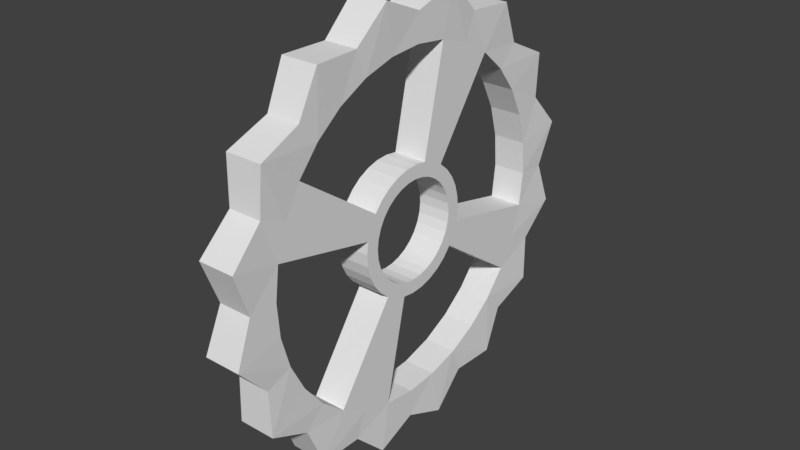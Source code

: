 # Source: Big_Gear.blend  (saved by Blender 2.79.0; exported with 4.5.12 LTS)
import bpy
from mathutils import Matrix  # noqa: F401  (used for matrix-valued properties, if any)

bpy.ops.wm.read_factory_settings(use_empty=True)
scene = bpy.context.scene
scene.name = 'Scene'

# ---- collections
col_collection_1 = bpy.data.collections.new('Collection 1'); scene.collection.children.link(col_collection_1)

# ---- world
world_world = bpy.data.worlds.new('World'); scene.world = world_world
world_world.color = (0.05088, 0.05088, 0.05088)
world_world.use_sun_shadow = False
world_world.sun_shadow_jitter_overblur = 0.0
world_world.cycles.sampling_method = 'MANUAL'

# ---- meshes
me_cylinder = bpy.data.meshes.new('Cylinder')
me_cylinder.from_pydata([(0.01678, 0.2466, -0.05597), (-0.02588, 0.2466, -0.05597), (0.01478, 0.2288, -0.006006), (-0.02388, 0.2288, -0.006006), (0.01678, 0.2489, 0.0431), (-0.02588, 0.2489, 0.0431), (0.01478, 0.2133, 0.08244), (-0.02388, 0.2133, 0.08244), (0.01678, 0.213, 0.1355), (-0.02588, 0.213, 0.1355), (0.01478, 0.1651, 0.1582), (-0.02388, 0.1651, 0.1582), (0.01678, 0.1446, 0.2071), (-0.02588, 0.1446, 0.2071), (0.01478, 0.0916, 0.2098), (-0.02388, 0.0916, 0.2098), (0.01678, 0.05391, 0.2471), (-0.02588, 0.05391, 0.2471), (0.01478, 0.003951, 0.2293), (-0.02388, 0.003951, 0.2293), (0.01678, -0.04515, 0.2494), (-0.02588, -0.04515, 0.2494), (0.01478, -0.08449, 0.2138), (-0.02388, -0.08449, 0.2138), (0.01678, -0.1375, 0.2135), (-0.02588, -0.1375, 0.2135), (0.01478, -0.1603, 0.1656), (-0.02388, -0.1603, 0.1656), (0.01678, -0.2092, 0.1451), (-0.02588, -0.2092, 0.1451), (0.01478, -0.2118, 0.09208), (-0.02388, -0.2118, 0.09208), (0.01678, -0.2492, 0.0544), (-0.02588, -0.2492, 0.0544), (0.01478, -0.2313, 0.004435), (-0.02388, -0.2313, 0.004435), (0.01678, -0.2514, -0.04467), (-0.02588, -0.2514, -0.04467), (0.01478, -0.2158, -0.08401), (-0.02388, -0.2158, -0.08401), (0.01678, -0.2156, -0.1371), (-0.02588, -0.2156, -0.1371), (0.01478, -0.1676, -0.1598), (-0.02388, -0.1676, -0.1598), (0.01678, -0.1471, -0.2087), (-0.02588, -0.1471, -0.2087), (0.01478, -0.09414, -0.2114), (-0.02388, -0.09414, -0.2114), (0.01678, -0.05645, -0.2487), (-0.02588, -0.05645, -0.2487), (0.01478, -0.006489, -0.2309), (-0.02388, -0.006489, -0.2309), (0.01678, 0.04261, -0.2509), (-0.02588, 0.04261, -0.2509), (0.01478, 0.08196, -0.2153), (-0.02388, 0.08196, -0.2153), (0.01678, 0.135, -0.2151), (-0.02588, 0.135, -0.2151), (0.01478, 0.1577, -0.1672), (-0.02388, 0.1577, -0.1672), (0.01678, 0.2066, -0.1466), (-0.02588, 0.2066, -0.1466), (0.01478, 0.2093, -0.09365), (-0.02388, 0.2093, -0.09365), (0.01478, -0.1679, -0.1067), (0.01478, -0.03539, 0.1937), (0.01478, 0.1794, -0.08047), (0.01478, -0.1854, -0.0722), (0.01478, -0.1987, 0.003694), (0.01478, 0.1932, 0.03334), (0.01478, 0.1654, 0.1052), (0.01478, 0.1915, -0.04369), (0.01478, 0.1352, -0.1436), (0.01478, 0.1604, -0.1142), (0.01478, -0.1377, 0.142), (0.01478, 0.03285, -0.1953), (0.01478, 0.04164, 0.192), (0.01478, -0.08096, -0.1815), (0.01478, -0.04418, -0.1935), (0.01478, -0.1629, 0.1126), (0.01478, 0.07014, -0.1849), (0.01478, 0.1047, -0.1674), (0.01478, -0.194, 0.04212), (0.01478, 0.07842, 0.1799), (0.01478, -0.182, 0.0789), (0.01478, 0.1962, -0.005265), (0.01478, -0.1072, 0.1659), (0.01478, 0.1415, 0.1356), (0.01478, -0.07268, 0.1833), (0.01478, -0.1147, -0.1624), (0.01478, 0.1121, 0.1609), (0.01478, -0.144, -0.1372), (0.01478, -0.1958, -0.03491), (0.01478, -0.005748, -0.1982), (0.01478, 0.00321, 0.1966), (0.01478, 0.1828, 0.07063), (-0.02388, 0.1794, -0.08047), (-0.02388, -0.1377, 0.142), (-0.02388, 0.1932, 0.03334), (-0.02388, 0.1604, -0.1142), (-0.02388, 0.1915, -0.04369), (-0.02388, 0.1962, -0.005265), (-0.02388, 0.00321, 0.1966), (-0.02388, -0.144, -0.1372), (-0.02388, -0.1147, -0.1624), (-0.02388, 0.07014, -0.1849), (-0.02388, -0.1072, 0.1659), (-0.02388, 0.1047, -0.1674), (-0.02388, 0.1352, -0.1436), (-0.02388, 0.04164, 0.192), (-0.02388, -0.1629, 0.1126), (-0.02388, -0.182, 0.0789), (-0.02388, 0.1415, 0.1356), (-0.02388, 0.1828, 0.07063), (-0.02388, 0.1654, 0.1052), (-0.02388, -0.194, 0.04212), (-0.02388, -0.08096, -0.1815), (-0.02388, -0.04418, -0.1935), (-0.02388, -0.03539, 0.1937), (-0.02388, -0.07268, 0.1833), (-0.02388, -0.1854, -0.0722), (-0.02388, -0.1679, -0.1067), (-0.02388, -0.005748, -0.1982), (-0.02388, 0.03285, -0.1953), (-0.02388, -0.1987, 0.003694), (-0.02388, -0.1958, -0.03491), (-0.02388, 0.1121, 0.1609), (-0.02388, 0.07842, 0.1799), (0.01478, -0.04969, -0.03158), (0.01478, 0.04715, 0.03), (0.01478, 0.05474, -0.01325), (0.01478, 0.04571, -0.03374), (0.01478, -0.04091, 0.0407), (0.01478, 0.008646, -0.05731), (0.01478, 0.0112, 0.05523), (0.01478, -0.02443, -0.05329), (0.01478, 0.01948, -0.05428), (0.01478, -0.05728, 0.01168), (0.01478, -0.05377, 0.02237), (0.01478, 0.0561, -0.002087), (0.01478, -0.03206, 0.04764), (0.01478, 0.04022, 0.03886), (0.01478, -0.02202, 0.05271), (0.01478, -0.04275, -0.04043), (0.01478, -0.05779, -0.0107), (0.01478, 3.263e-05, 0.05658), (0.01478, 0.05223, 0.01997), (0.01478, -0.01118, 0.05573), (0.01478, 0.05123, -0.02394), (0.01478, -0.05477, -0.02154), (0.01478, -0.05864, 0.0005162), (0.01478, 0.05525, 0.00913), (0.01478, 0.03838, -0.04227), (0.01478, -0.01374, -0.0568), (0.01478, -0.04825, 0.03217), (0.01478, 0.02952, -0.04921), (0.01478, 0.02189, 0.05172), (0.01478, -0.03422, -0.04776), (0.01478, 0.03169, 0.04619), (0.01478, -0.00257, -0.05815), (-0.02388, 0.04571, -0.03374), (-0.02388, 0.05474, -0.01325), (-0.02388, -0.03422, -0.04776), (-0.02388, 0.02952, -0.04921), (-0.02388, -0.04825, 0.03217), (-0.02388, 0.05223, 0.01997), (-0.02388, -0.05728, 0.01168), (-0.02388, -0.02443, -0.05329), (-0.02388, -0.01118, 0.05573), (-0.02388, -0.05477, -0.02154), (-0.02388, -0.00257, -0.05815), (-0.02388, -0.05864, 0.0005162), (-0.02388, 0.03169, 0.04619), (-0.02388, 0.05123, -0.02394), (-0.02388, -0.04091, 0.0407), (-0.02388, 0.05525, 0.00913), (-0.02388, 0.0561, -0.002087), (-0.02388, 3.263e-05, 0.05658), (-0.02388, -0.04275, -0.04043), (-0.02388, 0.01948, -0.05428), (-0.02388, -0.03206, 0.04764), (-0.02388, 0.03838, -0.04227), (-0.02388, 0.0112, 0.05523), (-0.02388, -0.05377, 0.02237), (-0.02388, 0.04022, 0.03886), (-0.02388, 0.04715, 0.03), (-0.02388, -0.01374, -0.0568), (-0.02388, -0.02202, 0.05271), (-0.02388, -0.04969, -0.03158), (-0.02388, 0.008646, -0.05731), (-0.02388, -0.05779, -0.0107), (-0.02388, 0.02189, 0.05172), (-0.02388, 0.06582, -0.03038), (-0.02388, -0.05193, 0.05223), (-0.02388, 0.07095, 0.01188), (-0.02388, 0.07204, -0.002449), (-0.02388, 0.0003943, 0.07252), (-0.02388, -0.05428, -0.05145), (-0.02388, 0.02525, -0.06915), (-0.02388, -0.04061, 0.06109), (-0.02388, 0.04939, -0.0538), (-0.02388, 0.01466, 0.07079), (-0.02388, -0.06836, 0.0288), (-0.02388, 0.05174, 0.04987), (-0.02388, 0.06061, 0.03856), (-0.02388, -0.0172, -0.07236), (-0.02388, -0.02779, 0.06758), (-0.02388, -0.06315, -0.04013), (-0.02388, 0.0114, -0.07301), (-0.02388, -0.07349, -0.01346), (-0.02388, 0.02832, 0.0663), (-0.02388, 0.05876, -0.0429), (-0.02388, 0.0703, -0.01672), (-0.02388, -0.04338, -0.06081), (-0.02388, 0.03808, -0.06266), (-0.02388, -0.0613, 0.04132), (-0.02388, 0.06709, 0.02573), (-0.02388, -0.07284, 0.01515), (-0.02388, -0.03086, -0.06788), (-0.02388, -0.01394, 0.07144), (-0.02388, -0.06963, -0.0273), (-0.02388, -0.002932, -0.07409), (-0.02388, -0.07458, 0.0008778), (-0.02388, 0.04084, 0.05924), (0.01478, -0.01394, 0.07144), (0.01478, 0.06582, -0.03038), (0.01478, -0.06963, -0.0273), (0.01478, -0.07458, 0.0008778), (0.01478, 0.07095, 0.01188), (0.01478, 0.04939, -0.0538), (0.01478, -0.0172, -0.07236), (0.01478, -0.0613, 0.04132), (0.01478, 0.03808, -0.06266), (0.01478, 0.02832, 0.0663), (0.01478, -0.04338, -0.06081), (0.01478, 0.04084, 0.05924), (0.01478, -0.002932, -0.07409), (0.01478, -0.06315, -0.04013), (0.01478, 0.06061, 0.03856), (0.01478, 0.0703, -0.01672), (0.01478, 0.05876, -0.0429), (0.01478, -0.05193, 0.05223), (0.01478, 0.0114, -0.07301), (0.01478, 0.01466, 0.07079), (0.01478, -0.03086, -0.06788), (0.01478, 0.02525, -0.06915), (0.01478, -0.07284, 0.01515), (0.01478, -0.06836, 0.0288), (0.01478, 0.07204, -0.002449), (0.01478, -0.04061, 0.06109), (0.01478, 0.05174, 0.04987), (0.01478, -0.02779, 0.06758), (0.01478, -0.05428, -0.05145), (0.01478, -0.07349, -0.01346), (0.01478, 0.0003943, 0.07252), (0.01478, 0.06709, 0.02573)], [], [(1, 0, 62, 63), (5, 4, 2, 3), (90, 12, 14, 83), (9, 8, 6, 7), (66, 62, 0, 71), (13, 12, 10, 11), (17, 16, 14, 15), (69, 4, 6, 95), (21, 20, 18, 19), (25, 24, 22, 23), (29, 28, 26, 27), (33, 32, 30, 31), (37, 36, 34, 35), (41, 40, 38, 39), (63, 62, 60, 61), (67, 38, 40, 64), (61, 60, 58, 59), (59, 58, 56, 57), (57, 56, 54, 55), (55, 54, 52, 53), (53, 52, 50, 51), (51, 50, 48, 49), (47, 46, 44, 45), (156, 191, 172, 158), (134, 182, 191, 156), (49, 48, 46, 47), (145, 177, 182, 134), (147, 168, 177, 145), (45, 44, 42, 43), (142, 187, 168, 147), (74, 26, 28, 79), (72, 58, 60, 73), (35, 34, 32, 33), (23, 22, 20, 21), (11, 10, 8, 9), (140, 180, 187, 142), (83, 14, 16, 76), (132, 174, 180, 140), (154, 164, 174, 132), (138, 183, 164, 154), (137, 166, 183, 138), (150, 171, 166, 137), (39, 38, 36, 37), (27, 26, 24, 25), (15, 14, 12, 13), (3, 2, 0, 1), (144, 190, 171, 150), (71, 0, 2, 85), (149, 169, 190, 144), (128, 188, 169, 149), (143, 178, 188, 128), (157, 162, 178, 143), (135, 167, 162, 157), (43, 42, 40, 41), (31, 30, 28, 29), (19, 18, 16, 17), (7, 6, 4, 5), (153, 186, 167, 135), (159, 170, 186, 153), (133, 189, 170, 159), (136, 179, 189, 133), (155, 163, 179, 136), (152, 181, 163, 155), (131, 160, 181, 152), (34, 36, 92, 68), (229, 200, 211, 240), (18, 94, 76, 16), (233, 83, 76, 243), (232, 214, 200, 229), (245, 198, 214, 232), (4, 69, 85, 2), (34, 68, 82, 32), (50, 93, 78, 48), (62, 66, 73, 60), (56, 81, 80, 54), (242, 208, 198, 245), (46, 48, 78, 77), (18, 20, 65, 94), (52, 54, 80, 75), (42, 44, 89, 91), (56, 58, 72, 81), (24, 26, 74, 86), (36, 38, 67, 92), (10, 12, 90, 87), (28, 30, 84, 79), (40, 42, 91, 64), (8, 10, 87, 70), (236, 221, 208, 242), (22, 24, 86, 88), (30, 32, 82, 84), (44, 46, 77, 89), (225, 66, 71, 239), (50, 52, 75, 93), (235, 90, 83, 233), (20, 22, 88, 65), (6, 8, 70, 95), (37, 35, 124, 125), (47, 45, 104, 116), (5, 3, 101, 98), (53, 51, 122, 123), (41, 39, 120, 121), (23, 21, 118, 119), (9, 7, 113, 114), (25, 23, 119, 106), (3, 1, 100, 101), (49, 47, 116, 117), (35, 33, 115, 124), (11, 9, 114, 112), (59, 57, 107, 108), (33, 31, 111, 115), (31, 29, 110, 111), (17, 15, 127, 109), (39, 37, 125, 120), (61, 59, 108, 99), (13, 11, 112, 126), (55, 53, 123, 105), (21, 19, 102, 118), (57, 55, 105, 107), (43, 41, 121, 103), (1, 63, 96, 100), (19, 17, 109, 102), (27, 25, 106, 97), (45, 43, 103, 104), (63, 61, 99, 96), (7, 5, 98, 113), (29, 27, 97, 110), (51, 49, 117, 122), (15, 13, 126, 127), (148, 173, 160, 131), (130, 161, 173, 148), (139, 176, 161, 130), (151, 175, 176, 139), (146, 165, 175, 151), (129, 185, 165, 146), (141, 184, 185, 129), (158, 172, 184, 141), (227, 253, 144, 150), (254, 145, 134, 243), (228, 151, 139, 248), (227, 150, 137, 246), (236, 159, 153, 230), (225, 148, 131, 240), (232, 155, 136, 245), (244, 230, 153, 135), (254, 224, 147, 145), (242, 245, 136, 133), (252, 234, 157, 143), (232, 229, 152, 155), (249, 241, 132, 140), (253, 226, 149, 144), (250, 235, 158, 141), (231, 247, 138, 154), (237, 252, 143, 128), (238, 250, 141, 129), (251, 249, 140, 142), (247, 246, 137, 138), (234, 244, 135, 157), (236, 242, 133, 159), (224, 251, 142, 147), (255, 238, 129, 146), (209, 222, 171, 190), (218, 213, 162, 167), (194, 195, 176, 175), (208, 221, 170, 189), (207, 220, 169, 188), (206, 219, 168, 187), (204, 216, 165, 185), (199, 206, 187, 180), (195, 212, 161, 176), (205, 218, 167, 186), (222, 217, 166, 171), (203, 204, 185, 184), (200, 214, 163, 181), (217, 202, 183, 166), (202, 215, 164, 183), (201, 210, 191, 182), (220, 209, 190, 169), (211, 200, 181, 160), (223, 203, 184, 172), (198, 208, 189, 179), (219, 196, 177, 168), (214, 198, 179, 163), (197, 207, 188, 178), (212, 192, 173, 161), (196, 201, 182, 177), (193, 199, 180, 174), (213, 197, 178, 162), (192, 211, 160, 173), (216, 194, 175, 165), (215, 193, 174, 164), (221, 205, 186, 170), (210, 223, 172, 191), (127, 126, 223, 210), (230, 205, 221, 236), (234, 213, 104, 89), (252, 197, 213, 234), (96, 99, 211, 192), (237, 207, 197, 252), (226, 220, 207, 237), (253, 209, 220, 226), (100, 96, 192, 212), (227, 222, 209, 253), (246, 217, 222, 227), (82, 115, 217, 246), (68, 124, 115, 82), (92, 125, 124, 68), (67, 120, 125, 92), (64, 121, 120, 67), (109, 127, 210, 201), (111, 110, 215, 202), (115, 111, 202, 217), (91, 103, 121, 64), (89, 104, 103, 91), (231, 215, 110, 79), (117, 116, 218, 205), (241, 193, 215, 231), (249, 199, 193, 241), (251, 206, 199, 249), (224, 219, 206, 251), (254, 196, 219, 224), (243, 201, 196, 254), (76, 109, 201, 243), (116, 104, 213, 218), (94, 102, 109, 76), (65, 118, 102, 94), (88, 119, 118, 65), (86, 106, 119, 88), (89, 77, 244, 234), (84, 82, 246, 247), (74, 97, 106, 86), (79, 110, 97, 74), (235, 223, 126, 90), (79, 84, 247, 231), (250, 203, 223, 235), (238, 204, 203, 250), (255, 216, 204, 238), (228, 194, 216, 255), (248, 195, 194, 228), (239, 212, 195, 248), (71, 100, 212, 239), (77, 78, 230, 244), (85, 101, 100, 71), (66, 225, 240, 73), (69, 98, 101, 85), (95, 113, 98, 69), (70, 114, 113, 95), (87, 112, 114, 70), (90, 126, 112, 87), (158, 235, 233, 156), (148, 225, 239, 130), (151, 228, 255, 146), (149, 226, 237, 128), (132, 241, 231, 154), (152, 229, 240, 131), (156, 233, 243, 134), (130, 239, 248, 139), (240, 211, 99, 73), (73, 99, 108, 72), (72, 108, 107, 81), (81, 107, 105, 80), (80, 105, 123, 75), (75, 123, 122, 93), (93, 122, 117, 78), (78, 117, 205, 230)])
_uv = me_cylinder.uv_layers.new(name='UVMap')
_uv.uv.foreach_set('vector', [0.7827, 0.3302, 0.7481, 0.3221, 0.7423, 0.2772, 0.7824, 0.2769, 0.7477, 0.4242, 0.7188, 0.4061, 0.7273, 0.3636, 0.764, 0.3756, 0.6803, 0.6398, 0.6983, 0.6882, 0.6442, 0.6809, 0.6441, 0.6455, 0.6863, 0.4986, 0.6663, 0.473, 0.687, 0.4374, 0.7166, 0.4597, 0.7072, 0.2767, 0.7423, 0.2772, 0.7481, 0.3221, 0.7022, 0.3151, 0.4713, 0.6506, 0.4307, 0.6506, 0.4326, 0.6, 0.4694, 0.6, 0.5953, 0.73, 0.5896, 0.6886, 0.6442, 0.6809, 0.6465, 0.7209, 0.6792, 0.3855, 0.7188, 0.4061, 0.687, 0.4374, 0.6615, 0.4177, 0.8824, 0.4867, 0.9111, 0.4597, 0.9551, 0.4803, 0.9324, 0.5191, 0.8173, 0.3958, 0.8521, 0.3805, 0.8859, 0.4148, 0.852, 0.4412, 0.7864, 0.2928, 0.8229, 0.2896, 0.8431, 0.3315, 0.804, 0.345, 0.7898, 0.189, 0.8243, 0.1972, 0.8301, 0.242, 0.79, 0.2423, 0.8247, 0.09505, 0.8536, 0.1132, 0.8451, 0.1557, 0.8084, 0.1437, 0.8861, 0.02071, 0.9061, 0.04633, 0.8854, 0.08196, 0.8559, 0.05964, 0.7824, 0.2769, 0.7423, 0.2772, 0.7495, 0.2296, 0.786, 0.2265, 0.9109, 0.1016, 0.8854, 0.08196, 0.9061, 0.04633, 0.9358, 0.07685, 0.786, 0.2265, 0.7495, 0.2296, 0.7294, 0.1878, 0.7685, 0.1743, 0.7685, 0.1743, 0.7294, 0.1878, 0.7204, 0.1388, 0.7551, 0.1235, 0.7551, 0.1235, 0.7204, 0.1388, 0.6865, 0.1045, 0.7204, 0.07809, 0.7204, 0.07809, 0.6865, 0.1045, 0.6613, 0.05961, 0.6901, 0.03263, 0.6901, 0.03263, 0.6613, 0.05961, 0.6174, 0.03899, 0.6401, 0.0002396, 0.5668, 0.5897, 0.5668, 0.6265, 0.5162, 0.6284, 0.5162, 0.5878, 0.3119, 0.5968, 0.3142, 0.6368, 0.2601, 0.6295, 0.2639, 0.5922, 0.2822, 0.3345, 0.2824, 0.3681, 0.2696, 0.3668, 0.276, 0.3339, 0.2885, 0.3339, 0.2952, 0.3668, 0.2824, 0.3681, 0.2822, 0.3345, 0.363, 0.5878, 0.3687, 0.6292, 0.3142, 0.6368, 0.3119, 0.5968, 0.2945, 0.3321, 0.3075, 0.363, 0.2952, 0.3668, 0.2885, 0.3339, 0.3002, 0.3292, 0.3189, 0.3568, 0.3075, 0.363, 0.2945, 0.3321, 0.4307, 0.651, 0.4713, 0.651, 0.4694, 0.7016, 0.4326, 0.7016, 0.3049, 0.3248, 0.3288, 0.3486, 0.3189, 0.3568, 0.3002, 0.3292, 0.8772, 0.3203, 0.8431, 0.3315, 0.8229, 0.2896, 0.8701, 0.2818, 0.6952, 0.199, 0.7294, 0.1878, 0.7495, 0.2296, 0.7023, 0.2374, 0.8084, 0.1437, 0.8451, 0.1557, 0.8243, 0.1972, 0.7898, 0.189, 0.852, 0.4412, 0.8859, 0.4148, 0.9111, 0.4597, 0.8824, 0.4867, 0.6467, 0.5191, 0.6307, 0.4908, 0.6663, 0.473, 0.6863, 0.4986, 0.3085, 0.3197, 0.337, 0.3385, 0.3288, 0.3486, 0.3049, 0.3248, 0.6441, 0.6455, 0.6442, 0.6809, 0.5896, 0.6886, 0.6078, 0.6398, 0.3116, 0.3143, 0.343, 0.327, 0.337, 0.3385, 0.3085, 0.3197, 0.3136, 0.3082, 0.3466, 0.3145, 0.343, 0.327, 0.3116, 0.3143, 0.3138, 0.3018, 0.3478, 0.3015, 0.3466, 0.3145, 0.3136, 0.3082, 0.3127, 0.2957, 0.3463, 0.2885, 0.3478, 0.3015, 0.3138, 0.3018, 0.3109, 0.2897, 0.3423, 0.276, 0.3463, 0.2885, 0.3127, 0.2957, 0.8559, 0.05964, 0.8854, 0.08196, 0.8536, 0.1132, 0.8247, 0.09505, 0.804, 0.345, 0.8431, 0.3315, 0.8521, 0.3805, 0.8173, 0.3958, 0.6465, 0.7209, 0.6442, 0.6809, 0.6983, 0.6882, 0.6944, 0.7256, 0.764, 0.3756, 0.7273, 0.3636, 0.7481, 0.3221, 0.7827, 0.3302, 0.3079, 0.284, 0.336, 0.2645, 0.3423, 0.276, 0.3109, 0.2897, 0.7022, 0.3151, 0.7481, 0.3221, 0.7273, 0.3636, 0.6955, 0.3528, 0.3034, 0.2795, 0.3274, 0.2544, 0.336, 0.2645, 0.3079, 0.284, 0.2985, 0.2753, 0.317, 0.2463, 0.3274, 0.2544, 0.3034, 0.2795, 0.2926, 0.2729, 0.3051, 0.2403, 0.317, 0.2463, 0.2985, 0.2753, 0.2864, 0.2718, 0.2924, 0.2369, 0.3051, 0.2403, 0.2926, 0.2729, 0.5535, 0.7002, 0.5163, 0.7003, 0.5162, 0.6896, 0.553, 0.6894, 0.9258, 0.0002396, 0.9417, 0.02853, 0.9061, 0.04633, 0.8861, 0.02071, 0.79, 0.2423, 0.8301, 0.242, 0.8229, 0.2896, 0.7864, 0.2928, 0.1919, 0.671, 0.1919, 0.6342, 0.2424, 0.6322, 0.2424, 0.6729, 0.7166, 0.4597, 0.687, 0.4374, 0.7188, 0.4061, 0.7477, 0.4242, 0.5529, 0.7111, 0.5162, 0.7107, 0.5163, 0.7003, 0.5535, 0.7002, 0.2683, 0.273, 0.255, 0.244, 0.2667, 0.2387, 0.2747, 0.2714, 0.2626, 0.2768, 0.2462, 0.2522, 0.255, 0.244, 0.2683, 0.273, 0.2585, 0.2808, 0.237, 0.2609, 0.2458, 0.2523, 0.2626, 0.2768, 0.2544, 0.2855, 0.2277, 0.2688, 0.2369, 0.2612, 0.2585, 0.2808, 0.252, 0.2912, 0.2215, 0.2796, 0.2277, 0.2688, 0.2544, 0.2855, 0.2502, 0.297, 0.2179, 0.2914, 0.2215, 0.2796, 0.252, 0.2912, 0.8451, 0.1557, 0.8536, 0.1132, 0.8932, 0.1338, 0.8769, 0.1665, 0.2585, 0.2936, 0.2678, 0.2974, 0.2671, 0.3002, 0.2572, 0.2982, 0.1919, 0.6342, 0.1797, 0.6055, 0.212, 0.5878, 0.2424, 0.6322, 0.6441, 0.5281, 0.6441, 0.6455, 0.6078, 0.6398, 0.6307, 0.5267, 0.2607, 0.2895, 0.2691, 0.2949, 0.2678, 0.2974, 0.2585, 0.2936, 0.2636, 0.2857, 0.2708, 0.2927, 0.2691, 0.2949, 0.2607, 0.2895, 0.7188, 0.4061, 0.6792, 0.3855, 0.6955, 0.3528, 0.7273, 0.3636, 0.8451, 0.1557, 0.8769, 0.1665, 0.8702, 0.2042, 0.8243, 0.1972, 0.8358, 0.5422, 0.8328, 0.5732, 0.7959, 0.5732, 0.7906, 0.5196, 0.7423, 0.2772, 0.7072, 0.2767, 0.7023, 0.2374, 0.7495, 0.2296, 0.7204, 0.1388, 0.6766, 0.1624, 0.6567, 0.127, 0.6865, 0.1045, 0.2671, 0.2826, 0.2729, 0.2908, 0.2708, 0.2927, 0.2636, 0.2857, 0.3142, 0.6368, 0.3687, 0.6292, 0.3505, 0.6779, 0.3143, 0.6723, 0.9551, 0.4803, 0.9111, 0.4597, 0.9463, 0.4221, 0.9774, 0.4518, 0.6613, 0.05961, 0.6865, 0.1045, 0.6567, 0.127, 0.6261, 0.09718, 0.4694, 0.7016, 0.4713, 0.651, 0.5158, 0.6814, 0.498, 0.7138, 0.7204, 0.1388, 0.7294, 0.1878, 0.6952, 0.199, 0.6766, 0.1624, 0.8521, 0.3805, 0.8431, 0.3315, 0.8772, 0.3203, 0.8959, 0.3568, 0.8536, 0.1132, 0.8854, 0.08196, 0.9109, 0.1016, 0.8932, 0.1338, 0.4326, 0.6, 0.4307, 0.6506, 0.3862, 0.6201, 0.4039, 0.5878, 0.8229, 0.2896, 0.8301, 0.242, 0.8652, 0.2425, 0.8701, 0.2818, 0.9061, 0.04633, 0.9417, 0.02853, 0.9609, 0.05163, 0.9358, 0.07685, 0.6663, 0.473, 0.6307, 0.4908, 0.6115, 0.4677, 0.6366, 0.4425, 0.2714, 0.2804, 0.2754, 0.2894, 0.2729, 0.2908, 0.2671, 0.2826, 0.8859, 0.4148, 0.8521, 0.3805, 0.8959, 0.3568, 0.9157, 0.3923, 0.8301, 0.242, 0.8243, 0.1972, 0.8702, 0.2042, 0.8652, 0.2425, 0.2601, 0.6295, 0.3142, 0.6368, 0.3143, 0.6723, 0.2781, 0.678, 0.5817, 0.2762, 0.7072, 0.2767, 0.7022, 0.3151, 0.5802, 0.2906, 0.6174, 0.03899, 0.6613, 0.05961, 0.6261, 0.09718, 0.5951, 0.06752, 0.6574, 0.5267, 0.6803, 0.6398, 0.6441, 0.6455, 0.6441, 0.5281, 0.9111, 0.4597, 0.8859, 0.4148, 0.9157, 0.3923, 0.9463, 0.4221, 0.687, 0.4374, 0.6663, 0.473, 0.6366, 0.4425, 0.6615, 0.4177, 0.5262, 0.1355, 0.5283, 0.1975, 0.4933, 0.2123, 0.4716, 0.1727, 0.2595, 0.02897, 0.3171, 0.0002396, 0.3103, 0.0684, 0.2634, 0.06834, 0.04218, 0.4612, 0.04102, 0.4014, 0.07513, 0.3876, 0.09539, 0.4262, 0.1247, 0.06498, 0.1845, 0.06401, 0.1982, 0.09816, 0.1595, 0.1183, 0.4436, 0.05446, 0.4694, 0.1108, 0.4427, 0.138, 0.4075, 0.1096, 0.4721, 0.4906, 0.4472, 0.5473, 0.4103, 0.4926, 0.445, 0.4638, 0.1206, 0.5407, 0.09662, 0.4859, 0.1228, 0.4601, 0.1563, 0.488, 0.5286, 0.465, 0.4721, 0.4906, 0.445, 0.4638, 0.4735, 0.4287, 0.04102, 0.4014, 0.0002396, 0.3577, 0.06279, 0.3457, 0.07513, 0.3876, 0.1976, 0.01196, 0.2595, 0.02897, 0.2634, 0.06834, 0.2174, 0.07743, 0.5283, 0.1975, 0.5713, 0.2421, 0.5067, 0.2555, 0.4933, 0.2123, 0.1804, 0.5427, 0.1206, 0.5407, 0.1563, 0.488, 0.1947, 0.5088, 0.04273, 0.2029, 0.04491, 0.1432, 0.09751, 0.1791, 0.07659, 0.2173, 0.5713, 0.2421, 0.5496, 0.3001, 0.5115, 0.3004, 0.5067, 0.2555, 0.5496, 0.3001, 0.5722, 0.3578, 0.5074, 0.3454, 0.5115, 0.3004, 0.339, 0.5873, 0.2823, 0.5656, 0.2823, 0.5283, 0.3263, 0.524, 0.4694, 0.1108, 0.5262, 0.1355, 0.4716, 0.1727, 0.4427, 0.138, 0.001195, 0.246, 0.04273, 0.2029, 0.07659, 0.2173, 0.06354, 0.2589, 0.4713, 0.6506, 0.4694, 0.6, 0.498, 0.5878, 0.5158, 0.6201, 0.09977, 0.1193, 0.1247, 0.06498, 0.1595, 0.1183, 0.1255, 0.1456, 0.4472, 0.5473, 0.3853, 0.5493, 0.3705, 0.5141, 0.4103, 0.4926, 0.04491, 0.1432, 0.09977, 0.1193, 0.1255, 0.1456, 0.09751, 0.1791, 0.3817, 0.05337, 0.4436, 0.05446, 0.4075, 0.1096, 0.3674, 0.08873, 0.0002396, 0.3577, 0.02209, 0.302, 0.05889, 0.3023, 0.06279, 0.3457, 0.1919, 0.671, 0.2424, 0.6729, 0.212, 0.7173, 0.1797, 0.6996, 0.5298, 0.4031, 0.5286, 0.465, 0.4735, 0.4287, 0.4945, 0.3887, 0.4307, 0.651, 0.4326, 0.7016, 0.4039, 0.7138, 0.3862, 0.6814, 0.02209, 0.302, 0.001195, 0.246, 0.06354, 0.2589, 0.05889, 0.3023, 0.09662, 0.4859, 0.04218, 0.4612, 0.09539, 0.4262, 0.1228, 0.4601, 0.5722, 0.3578, 0.5298, 0.4031, 0.4945, 0.3887, 0.5074, 0.3454, 0.8358, 0.641, 0.7906, 0.6636, 0.7959, 0.61, 0.8328, 0.61, 0.2823, 0.5656, 0.2257, 0.5873, 0.2383, 0.524, 0.2823, 0.5283, 0.2496, 0.3032, 0.2168, 0.3037, 0.2179, 0.2914, 0.2502, 0.297, 0.2503, 0.3094, 0.2181, 0.3162, 0.2168, 0.3037, 0.2496, 0.3032, 0.2522, 0.3153, 0.2218, 0.3283, 0.2181, 0.3162, 0.2503, 0.3094, 0.2552, 0.3208, 0.2279, 0.3395, 0.2218, 0.3283, 0.2522, 0.3153, 0.2592, 0.3258, 0.236, 0.3493, 0.2279, 0.3395, 0.2552, 0.3208, 0.2644, 0.3294, 0.246, 0.3573, 0.236, 0.3493, 0.2592, 0.3258, 0.2701, 0.3319, 0.2573, 0.3632, 0.246, 0.3573, 0.2644, 0.3294, 0.276, 0.3339, 0.2696, 0.3668, 0.2573, 0.3632, 0.2701, 0.3319, 0.3041, 0.2928, 0.3016, 0.2886, 0.3079, 0.284, 0.3109, 0.2897, 0.2915, 0.3251, 0.2945, 0.3321, 0.2885, 0.3339, 0.2869, 0.3266, 0.2614, 0.3164, 0.2552, 0.3208, 0.2522, 0.3153, 0.259, 0.3122, 0.3041, 0.2928, 0.3109, 0.2897, 0.3127, 0.2957, 0.3057, 0.2973, 0.2714, 0.2804, 0.2683, 0.273, 0.2747, 0.2714, 0.2759, 0.2789, 0.2568, 0.3029, 0.2496, 0.3032, 0.2502, 0.297, 0.2572, 0.2982, 0.2607, 0.2895, 0.2544, 0.2855, 0.2585, 0.2808, 0.2636, 0.2857, 0.5689, 0.7005, 0.5676, 0.7138, 0.5529, 0.7111, 0.5535, 0.7002, 0.2915, 0.3251, 0.2957, 0.3227, 0.3002, 0.3292, 0.2945, 0.3321, 0.2671, 0.2826, 0.2636, 0.2857, 0.2585, 0.2808, 0.2626, 0.2768, 0.2902, 0.2798, 0.2856, 0.2785, 0.2864, 0.2718, 0.2926, 0.2729, 0.2607, 0.2895, 0.2585, 0.2936, 0.252, 0.2912, 0.2544, 0.2855, 0.3025, 0.3159, 0.3047, 0.3116, 0.3116, 0.3143, 0.3085, 0.3197, 0.3016, 0.2886, 0.2984, 0.2849, 0.3034, 0.2795, 0.3079, 0.284, 0.2727, 0.3254, 0.2773, 0.3267, 0.276, 0.3339, 0.2701, 0.3319, 0.3059, 0.3069, 0.3064, 0.3021, 0.3138, 0.3018, 0.3136, 0.3082, 0.2945, 0.282, 0.2902, 0.2798, 0.2926, 0.2729, 0.2985, 0.2753, 0.2684, 0.3231, 0.2727, 0.3254, 0.2701, 0.3319, 0.2644, 0.3294, 0.2995, 0.3196, 0.3025, 0.3159, 0.3085, 0.3197, 0.3049, 0.3248, 0.3064, 0.3021, 0.3057, 0.2973, 0.3127, 0.2957, 0.3138, 0.3018, 0.5679, 0.6869, 0.5689, 0.7005, 0.5535, 0.7002, 0.553, 0.6894, 0.2714, 0.2804, 0.2671, 0.2826, 0.2626, 0.2768, 0.2683, 0.273, 0.2957, 0.3227, 0.2995, 0.3196, 0.3049, 0.3248, 0.3002, 0.3292, 0.2646, 0.3201, 0.2684, 0.3231, 0.2644, 0.3294, 0.2592, 0.3258, 0.3517, 0.2538, 0.3598, 0.2687, 0.3425, 0.2759, 0.3361, 0.2644, 0.2778, 0.2173, 0.2951, 0.2178, 0.2924, 0.2366, 0.2793, 0.2354, 0.2126, 0.3496, 0.2049, 0.3352, 0.2216, 0.3284, 0.2277, 0.3396, 0.2341, 0.2388, 0.2458, 0.2289, 0.2548, 0.2438, 0.2458, 0.2523, 0.3275, 0.2301, 0.3408, 0.2408, 0.3276, 0.2543, 0.3171, 0.2461, 0.342, 0.3618, 0.3291, 0.3724, 0.319, 0.357, 0.329, 0.3487, 0.2357, 0.3726, 0.223, 0.3622, 0.2359, 0.3494, 0.2459, 0.3575, 0.3525, 0.3489, 0.342, 0.3618, 0.329, 0.3487, 0.3371, 0.3386, 0.2049, 0.3352, 0.2002, 0.3196, 0.2178, 0.3163, 0.2216, 0.3284, 0.2609, 0.221, 0.2778, 0.2173, 0.2793, 0.2354, 0.2667, 0.2385, 0.3598, 0.2687, 0.3648, 0.2848, 0.3465, 0.2884, 0.3425, 0.2759, 0.2502, 0.3802, 0.2357, 0.3726, 0.2459, 0.3575, 0.2573, 0.3634, 0.2056, 0.2721, 0.2143, 0.2585, 0.2275, 0.2686, 0.2213, 0.2795, 0.3648, 0.2848, 0.3666, 0.3015, 0.348, 0.3015, 0.3465, 0.2884, 0.3666, 0.3015, 0.3651, 0.3182, 0.3469, 0.3145, 0.348, 0.3015, 0.2987, 0.385, 0.2823, 0.3866, 0.2824, 0.3683, 0.2952, 0.367, 0.3408, 0.2408, 0.3517, 0.2538, 0.3361, 0.2644, 0.3276, 0.2543, 0.2005, 0.2874, 0.2056, 0.2721, 0.2213, 0.2795, 0.2177, 0.2913, 0.266, 0.385, 0.2502, 0.3802, 0.2573, 0.3634, 0.2696, 0.367, 0.2242, 0.2483, 0.2341, 0.2388, 0.2458, 0.2523, 0.237, 0.2609, 0.3291, 0.3724, 0.3145, 0.3802, 0.3076, 0.3632, 0.319, 0.357, 0.2143, 0.2585, 0.2242, 0.2483, 0.237, 0.2609, 0.2275, 0.2686, 0.3121, 0.2222, 0.3275, 0.2301, 0.3171, 0.2461, 0.3052, 0.2401, 0.2002, 0.3196, 0.1987, 0.3035, 0.2165, 0.3037, 0.2178, 0.3163, 0.3145, 0.3802, 0.2987, 0.385, 0.2952, 0.367, 0.3076, 0.3632, 0.3603, 0.3342, 0.3525, 0.3489, 0.3371, 0.3386, 0.3432, 0.3271, 0.2951, 0.2178, 0.3121, 0.2222, 0.3052, 0.2401, 0.2924, 0.2366, 0.1987, 0.3035, 0.2005, 0.2874, 0.2177, 0.2913, 0.2165, 0.3037, 0.223, 0.3622, 0.2126, 0.3496, 0.2277, 0.3396, 0.2359, 0.3494, 0.3651, 0.3182, 0.3603, 0.3342, 0.3432, 0.3271, 0.3469, 0.3145, 0.2458, 0.2289, 0.2609, 0.221, 0.2667, 0.2385, 0.2548, 0.2438, 0.2823, 0.3866, 0.266, 0.385, 0.2696, 0.367, 0.2824, 0.3683, 0.2823, 0.5283, 0.2383, 0.524, 0.266, 0.385, 0.2823, 0.3866, 0.2759, 0.2789, 0.2781, 0.2885, 0.2754, 0.2894, 0.2714, 0.2804, 0.301, 0.791, 0.2658, 0.7981, 0.2429, 0.6851, 0.2781, 0.678, 0.2902, 0.2798, 0.2863, 0.2894, 0.2835, 0.2887, 0.2856, 0.2785, 0.05889, 0.3023, 0.06354, 0.2589, 0.2005, 0.2874, 0.1987, 0.3035, 0.2945, 0.282, 0.289, 0.2906, 0.2863, 0.2894, 0.2902, 0.2798, 0.2984, 0.2849, 0.2913, 0.2924, 0.289, 0.2906, 0.2945, 0.282, 0.3016, 0.2886, 0.2932, 0.2945, 0.2913, 0.2924, 0.2984, 0.2849, 0.06279, 0.3457, 0.05889, 0.3023, 0.1987, 0.3035, 0.2002, 0.3196, 0.3041, 0.2928, 0.2947, 0.297, 0.2932, 0.2945, 0.3016, 0.2886, 0.3057, 0.2973, 0.2957, 0.2997, 0.2947, 0.297, 0.3041, 0.2928, 0.8702, 0.2042, 0.8778, 0.1662, 0.9998, 0.1906, 0.9922, 0.2286, 0.7533, 0.704, 0.7901, 0.704, 0.7901, 0.7409, 0.7533, 0.7409, 0.7533, 0.6671, 0.7901, 0.6671, 0.7901, 0.704, 0.7533, 0.704, 0.7533, 0.6303, 0.7901, 0.6303, 0.7901, 0.6671, 0.7533, 0.6671, 0.7533, 0.5934, 0.7901, 0.5934, 0.7901, 0.6303, 0.7533, 0.6303, 0.3263, 0.524, 0.2823, 0.5283, 0.2823, 0.3866, 0.2987, 0.385, 0.5115, 0.3004, 0.5074, 0.3454, 0.3651, 0.3182, 0.3666, 0.3015, 0.5067, 0.2555, 0.5115, 0.3004, 0.3666, 0.3015, 0.3648, 0.2848, 0.7533, 0.5565, 0.7901, 0.5565, 0.7901, 0.5934, 0.7533, 0.5934, 0.7533, 0.5196, 0.7901, 0.5196, 0.7901, 0.5565, 0.7533, 0.5565, 0.9921, 0.2573, 0.9998, 0.2953, 0.8777, 0.3198, 0.8701, 0.2818, 0.2174, 0.07743, 0.2634, 0.06834, 0.2778, 0.2173, 0.2609, 0.221, 0.3047, 0.3116, 0.2952, 0.3077, 0.2959, 0.3049, 0.3059, 0.3069, 0.3025, 0.3159, 0.2939, 0.3102, 0.2952, 0.3077, 0.3047, 0.3116, 0.2995, 0.3196, 0.2922, 0.3125, 0.2939, 0.3102, 0.3025, 0.3159, 0.2957, 0.3227, 0.29, 0.3143, 0.2922, 0.3125, 0.2995, 0.3196, 0.2915, 0.3251, 0.2875, 0.3157, 0.29, 0.3143, 0.2957, 0.3227, 0.2869, 0.3266, 0.2848, 0.3165, 0.2875, 0.3157, 0.2915, 0.3251, 0.6078, 0.6398, 0.5726, 0.6326, 0.5955, 0.5196, 0.6307, 0.5267, 0.2634, 0.06834, 0.3103, 0.0684, 0.2951, 0.2178, 0.2778, 0.2173, 0.162, 0.7319, 0.1797, 0.6996, 0.212, 0.7173, 0.1943, 0.7496, 0.1296, 0.7142, 0.1473, 0.6819, 0.1797, 0.6996, 0.162, 0.7319, 0.09728, 0.6964, 0.115, 0.6641, 0.1473, 0.6819, 0.1296, 0.7142, 0.06493, 0.6787, 0.08264, 0.6464, 0.115, 0.6641, 0.09728, 0.6964, 0.2781, 0.678, 0.3143, 0.6723, 0.3144, 0.7897, 0.301, 0.791, 0.8652, 0.2425, 0.8702, 0.2042, 0.9922, 0.2286, 0.9907, 0.2429, 0.03259, 0.661, 0.05029, 0.6287, 0.08264, 0.6464, 0.06493, 0.6787, 0.0002396, 0.6433, 0.01794, 0.611, 0.05029, 0.6287, 0.03259, 0.661, 0.6574, 0.5267, 0.6926, 0.5196, 0.7155, 0.6327, 0.6803, 0.6398, 0.8701, 0.2818, 0.8652, 0.2425, 0.9907, 0.2429, 0.9921, 0.2573, 0.2727, 0.3254, 0.2767, 0.3158, 0.2795, 0.3165, 0.2773, 0.3267, 0.2684, 0.3231, 0.2741, 0.3145, 0.2767, 0.3158, 0.2727, 0.3254, 0.2646, 0.3201, 0.2718, 0.3127, 0.2741, 0.3145, 0.2684, 0.3231, 0.2614, 0.3164, 0.2698, 0.3106, 0.2718, 0.3127, 0.2646, 0.3201, 0.259, 0.3122, 0.2683, 0.3081, 0.2698, 0.3106, 0.2614, 0.3164, 0.2575, 0.3076, 0.2674, 0.3053, 0.2683, 0.3081, 0.259, 0.3122, 0.7022, 0.3151, 0.6946, 0.353, 0.5726, 0.3286, 0.5802, 0.2906, 0.3143, 0.6723, 0.3505, 0.6779, 0.3277, 0.791, 0.3144, 0.7897, 0.7528, 0.5565, 0.7159, 0.5565, 0.7159, 0.5196, 0.7528, 0.5196, 0.7072, 0.2767, 0.5817, 0.2762, 0.5803, 0.2619, 0.7023, 0.2374, 0.7528, 0.5934, 0.7159, 0.5934, 0.7159, 0.5565, 0.7528, 0.5565, 0.7528, 0.6303, 0.7159, 0.6303, 0.7159, 0.5934, 0.7528, 0.5934, 0.7528, 0.6671, 0.7159, 0.6671, 0.7159, 0.6303, 0.7528, 0.6303, 0.7528, 0.704, 0.7159, 0.704, 0.7159, 0.6671, 0.7528, 0.6671, 0.7528, 0.7409, 0.7159, 0.7409, 0.7159, 0.704, 0.7528, 0.704, 0.276, 0.3339, 0.2773, 0.3267, 0.2821, 0.3272, 0.2822, 0.3345, 0.2496, 0.3032, 0.2568, 0.3029, 0.2575, 0.3076, 0.2503, 0.3094, 0.2552, 0.3208, 0.2614, 0.3164, 0.2646, 0.3201, 0.2592, 0.3258, 0.3034, 0.2795, 0.2984, 0.2849, 0.2945, 0.282, 0.2985, 0.2753, 0.3116, 0.3143, 0.3047, 0.3116, 0.3059, 0.3069, 0.3136, 0.3082, 0.252, 0.2912, 0.2585, 0.2936, 0.2572, 0.2982, 0.2502, 0.297, 0.2822, 0.3345, 0.2821, 0.3272, 0.2869, 0.3266, 0.2885, 0.3339, 0.2503, 0.3094, 0.2575, 0.3076, 0.259, 0.3122, 0.2522, 0.3153, 0.5803, 0.2619, 0.5726, 0.2239, 0.6947, 0.1994, 0.7023, 0.2374, 0.5707, 0.7143, 0.5707, 0.7511, 0.5338, 0.7511, 0.5338, 0.7143, 0.5338, 0.7143, 0.5338, 0.7511, 0.4969, 0.7511, 0.4969, 0.7143, 0.4969, 0.7143, 0.4969, 0.7511, 0.46, 0.7511, 0.46, 0.7143, 0.46, 0.7143, 0.46, 0.7511, 0.4231, 0.7511, 0.4231, 0.7143, 0.4231, 0.7143, 0.4231, 0.7511, 0.3862, 0.7511, 0.3862, 0.7143, 0.8328, 0.5732, 0.8328, 0.61, 0.7959, 0.61, 0.7959, 0.5732, 0.3505, 0.6779, 0.3857, 0.685, 0.3629, 0.7981, 0.3277, 0.791])
me_cylinder.use_remesh_preserve_volume = False
me_cylinder.use_remesh_preserve_attributes = False
me_cylinder.use_mirror_vertex_groups = False
me_cylinder.update()

# ---- objects
ob_cylinder = bpy.data.objects.new('Cylinder', me_cylinder)

# ---- transforms, parenting, visibility, modifiers, constraints
ob_cylinder.location = (0.004552, 0.001269, 0.4397)
ob_cylinder.lineart.crease_threshold = 0.0

# ---- collection membership
col_collection_1.objects.link(ob_cylinder)

# ---- scene / render settings (as saved in the file)
scene.frame_start = 1; scene.frame_end = 250; scene.frame_set(1)
scene.render.engine = 'BLENDER_EEVEE_NEXT'
scene.render.resolution_percentage = 50
scene.render.dither_intensity = 0.0
scene.cycles.use_denoising = False
scene.cycles.samples = 128
scene.cycles.sampling_pattern = 'TABULATED_SOBOL'
scene.cycles.use_adaptive_sampling = False
scene.cycles.use_light_tree = False
scene.cycles.blur_glossy = 0.0
scene.cycles.sample_clamp_indirect = 0.0
scene.view_settings.view_transform = 'Standard'
bpy.context.view_layer.update()

# ---- added for rendering (the .blend has no active camera and no usable light): camera, sun
cam_auto = bpy.data.cameras.new('AutoCamera')
cam_auto.lens = 50.0
cam_auto.sensor_width = 36.0
cam_auto.clip_end = 1000.0
ob_auto_camera = bpy.data.objects.new('AutoCamera', cam_auto)
scene.collection.objects.link(ob_auto_camera)
ob_auto_camera.location = (0.655792, -0.786949, 0.963581)
ob_auto_camera.rotation_euler = (1.09748, -7.21219e-08, 0.694738)
scene.camera = ob_auto_camera
light_auto_sun = bpy.data.lights.new('AutoSun', 'SUN')
light_auto_sun.energy = 3.0
light_auto_sun.angle = 0.0523599
ob_auto_sun = bpy.data.objects.new('AutoSun', light_auto_sun)
scene.collection.objects.link(ob_auto_sun)
ob_auto_sun.rotation_euler = (0.872665, 0.174533, 0.523599)
bpy.context.view_layer.update()
